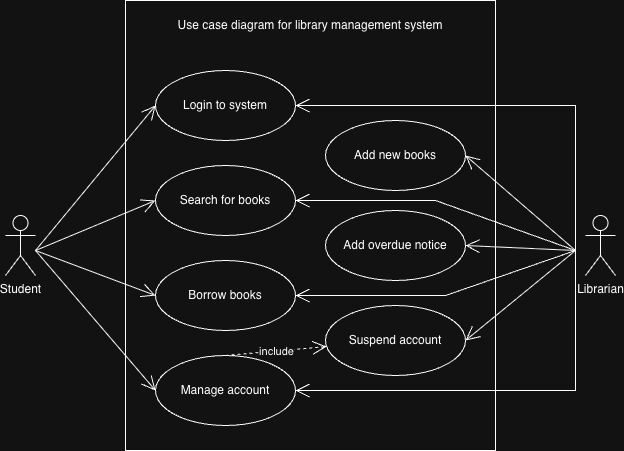

The diagram above was exported from draw.io. Its source (the exported page's mxGraphModel, read from the mxfile embedded in the PNG):
<mxGraphModel dx="991" dy="741" grid="1" gridSize="10" guides="1" tooltips="1" connect="1" arrows="1" fold="1" page="1" pageScale="1" pageWidth="850" pageHeight="1100" math="0" shadow="0">
  <root>
    <mxCell id="0" />
    <mxCell id="1" parent="0" />
    <mxCell id="0KWp0yuUC4HHshJ69h1B-1" value="Student" style="shape=umlActor;verticalLabelPosition=bottom;verticalAlign=top;html=1;" parent="1" vertex="1">
      <mxGeometry x="100" y="335" width="30" height="60" as="geometry" />
    </mxCell>
    <mxCell id="0KWp0yuUC4HHshJ69h1B-2" value="Librarian" style="shape=umlActor;verticalLabelPosition=bottom;verticalAlign=top;html=1;" parent="1" vertex="1">
      <mxGeometry x="680" y="335" width="30" height="60" as="geometry" />
    </mxCell>
    <mxCell id="0KWp0yuUC4HHshJ69h1B-4" value="" style="html=1;whiteSpace=wrap;" parent="1" vertex="1">
      <mxGeometry x="220" y="120" width="370" height="450" as="geometry" />
    </mxCell>
    <mxCell id="0KWp0yuUC4HHshJ69h1B-5" value="Login to system" style="ellipse;whiteSpace=wrap;html=1;" parent="1" vertex="1">
      <mxGeometry x="250" y="190" width="140" height="70" as="geometry" />
    </mxCell>
    <mxCell id="0KWp0yuUC4HHshJ69h1B-6" value="Add new books" style="ellipse;whiteSpace=wrap;html=1;" parent="1" vertex="1">
      <mxGeometry x="420" y="240" width="140" height="70" as="geometry" />
    </mxCell>
    <mxCell id="0KWp0yuUC4HHshJ69h1B-7" value="Add overdue notice" style="ellipse;whiteSpace=wrap;html=1;" parent="1" vertex="1">
      <mxGeometry x="420" y="330" width="140" height="70" as="geometry" />
    </mxCell>
    <mxCell id="0KWp0yuUC4HHshJ69h1B-8" value="Suspend account" style="ellipse;whiteSpace=wrap;html=1;" parent="1" vertex="1">
      <mxGeometry x="420" y="425" width="140" height="70" as="geometry" />
    </mxCell>
    <mxCell id="0KWp0yuUC4HHshJ69h1B-9" value="Search for books" style="ellipse;whiteSpace=wrap;html=1;" parent="1" vertex="1">
      <mxGeometry x="250" y="285" width="140" height="70" as="geometry" />
    </mxCell>
    <mxCell id="0KWp0yuUC4HHshJ69h1B-10" value="Borrow books" style="ellipse;whiteSpace=wrap;html=1;" parent="1" vertex="1">
      <mxGeometry x="250" y="380" width="140" height="70" as="geometry" />
    </mxCell>
    <mxCell id="0KWp0yuUC4HHshJ69h1B-11" value="Manage account" style="ellipse;whiteSpace=wrap;html=1;" parent="1" vertex="1">
      <mxGeometry x="250" y="475" width="140" height="70" as="geometry" />
    </mxCell>
    <mxCell id="0KWp0yuUC4HHshJ69h1B-12" value="Use case diagram for library management system" style="text;html=1;whiteSpace=wrap;strokeColor=none;fillColor=none;align=center;verticalAlign=middle;rounded=0;" parent="1" vertex="1">
      <mxGeometry x="260" y="130" width="290" height="30" as="geometry" />
    </mxCell>
    <mxCell id="0KWp0yuUC4HHshJ69h1B-17" value="" style="endArrow=open;endFill=1;endSize=12;html=1;rounded=0;entryX=0;entryY=0.5;entryDx=0;entryDy=0;" parent="1" target="0KWp0yuUC4HHshJ69h1B-5" edge="1">
      <mxGeometry width="160" relative="1" as="geometry">
        <mxPoint x="130" y="370" as="sourcePoint" />
        <mxPoint x="290" y="370" as="targetPoint" />
      </mxGeometry>
    </mxCell>
    <mxCell id="0KWp0yuUC4HHshJ69h1B-18" value="" style="endArrow=open;endFill=1;endSize=12;html=1;rounded=0;entryX=0;entryY=0.5;entryDx=0;entryDy=0;" parent="1" target="0KWp0yuUC4HHshJ69h1B-9" edge="1">
      <mxGeometry width="160" relative="1" as="geometry">
        <mxPoint x="130" y="370" as="sourcePoint" />
        <mxPoint x="282" y="360" as="targetPoint" />
      </mxGeometry>
    </mxCell>
    <mxCell id="0KWp0yuUC4HHshJ69h1B-19" value="" style="endArrow=open;endFill=1;endSize=12;html=1;rounded=0;entryX=0;entryY=0.5;entryDx=0;entryDy=0;" parent="1" target="0KWp0yuUC4HHshJ69h1B-10" edge="1">
      <mxGeometry width="160" relative="1" as="geometry">
        <mxPoint x="130" y="370" as="sourcePoint" />
        <mxPoint x="332" y="410" as="targetPoint" />
      </mxGeometry>
    </mxCell>
    <mxCell id="0KWp0yuUC4HHshJ69h1B-20" value="" style="endArrow=open;endFill=1;endSize=12;html=1;rounded=0;entryX=0;entryY=0.5;entryDx=0;entryDy=0;" parent="1" target="0KWp0yuUC4HHshJ69h1B-11" edge="1">
      <mxGeometry width="160" relative="1" as="geometry">
        <mxPoint x="130" y="370" as="sourcePoint" />
        <mxPoint x="292" y="450" as="targetPoint" />
      </mxGeometry>
    </mxCell>
    <mxCell id="0KWp0yuUC4HHshJ69h1B-21" value="" style="endArrow=open;endFill=1;endSize=12;html=1;rounded=0;entryX=1;entryY=0.5;entryDx=0;entryDy=0;" parent="1" target="0KWp0yuUC4HHshJ69h1B-6" edge="1">
      <mxGeometry width="160" relative="1" as="geometry">
        <mxPoint x="670" y="370" as="sourcePoint" />
        <mxPoint x="822" y="500" as="targetPoint" />
      </mxGeometry>
    </mxCell>
    <mxCell id="0KWp0yuUC4HHshJ69h1B-23" value="" style="endArrow=open;endFill=1;endSize=12;html=1;rounded=0;entryX=1;entryY=0.5;entryDx=0;entryDy=0;" parent="1" target="0KWp0yuUC4HHshJ69h1B-7" edge="1">
      <mxGeometry width="160" relative="1" as="geometry">
        <mxPoint x="670" y="370" as="sourcePoint" />
        <mxPoint x="560" y="305" as="targetPoint" />
      </mxGeometry>
    </mxCell>
    <mxCell id="0KWp0yuUC4HHshJ69h1B-24" value="" style="endArrow=open;endFill=1;endSize=12;html=1;rounded=0;entryX=1;entryY=0.5;entryDx=0;entryDy=0;" parent="1" target="0KWp0yuUC4HHshJ69h1B-8" edge="1">
      <mxGeometry width="160" relative="1" as="geometry">
        <mxPoint x="670" y="370" as="sourcePoint" />
        <mxPoint x="620" y="450" as="targetPoint" />
      </mxGeometry>
    </mxCell>
    <mxCell id="0KWp0yuUC4HHshJ69h1B-26" value="" style="endArrow=open;endFill=1;endSize=12;html=1;rounded=0;" parent="1" target="0KWp0yuUC4HHshJ69h1B-5" edge="1">
      <mxGeometry width="160" relative="1" as="geometry">
        <mxPoint x="670" y="370" as="sourcePoint" />
        <mxPoint x="620" y="180" as="targetPoint" />
        <Array as="points">
          <mxPoint x="670" y="225" />
        </Array>
      </mxGeometry>
    </mxCell>
    <mxCell id="0KWp0yuUC4HHshJ69h1B-27" value="" style="endArrow=open;endFill=1;endSize=12;html=1;rounded=0;" parent="1" target="0KWp0yuUC4HHshJ69h1B-11" edge="1">
      <mxGeometry width="160" relative="1" as="geometry">
        <mxPoint x="670" y="370" as="sourcePoint" />
        <mxPoint x="450" y="490" as="targetPoint" />
        <Array as="points">
          <mxPoint x="670" y="510" />
        </Array>
      </mxGeometry>
    </mxCell>
    <mxCell id="0KWp0yuUC4HHshJ69h1B-29" value="include" style="endArrow=open;endSize=12;dashed=1;html=1;rounded=0;exitX=0.5;exitY=0;exitDx=0;exitDy=0;" parent="1" source="0KWp0yuUC4HHshJ69h1B-11" target="0KWp0yuUC4HHshJ69h1B-8" edge="1">
      <mxGeometry width="160" relative="1" as="geometry">
        <mxPoint x="400" y="360" as="sourcePoint" />
        <mxPoint x="560" y="360" as="targetPoint" />
      </mxGeometry>
    </mxCell>
    <mxCell id="0KWp0yuUC4HHshJ69h1B-30" value="" style="endArrow=open;endFill=1;endSize=12;html=1;rounded=0;" parent="1" target="0KWp0yuUC4HHshJ69h1B-9" edge="1">
      <mxGeometry width="160" relative="1" as="geometry">
        <mxPoint x="670" y="370" as="sourcePoint" />
        <mxPoint x="390" y="230" as="targetPoint" />
        <Array as="points">
          <mxPoint x="530" y="320" />
        </Array>
      </mxGeometry>
    </mxCell>
    <mxCell id="0KWp0yuUC4HHshJ69h1B-31" value="" style="endArrow=open;endFill=1;endSize=12;html=1;rounded=0;entryX=1;entryY=0.5;entryDx=0;entryDy=0;" parent="1" target="0KWp0yuUC4HHshJ69h1B-10" edge="1">
      <mxGeometry width="160" relative="1" as="geometry">
        <mxPoint x="670" y="370" as="sourcePoint" />
        <mxPoint x="390" y="320" as="targetPoint" />
        <Array as="points">
          <mxPoint x="540" y="415" />
        </Array>
      </mxGeometry>
    </mxCell>
  </root>
</mxGraphModel>